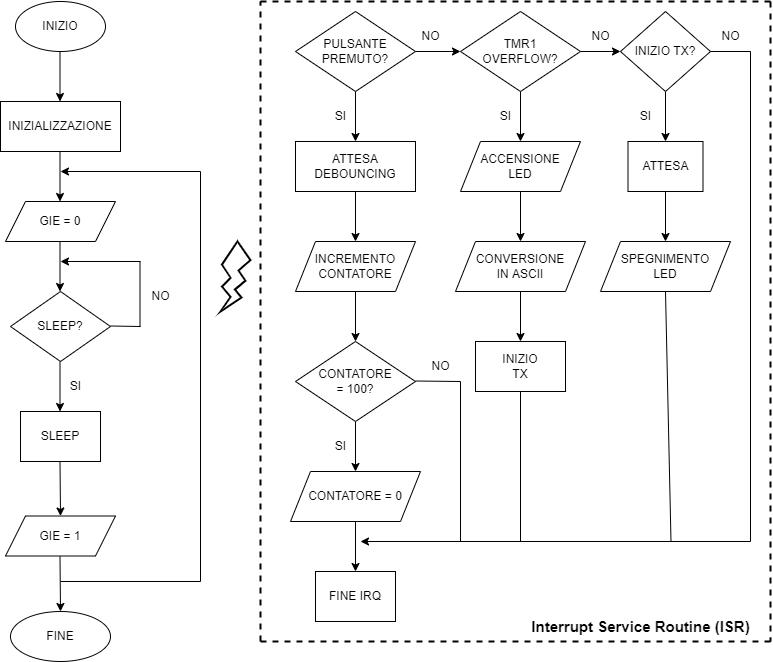

The diagram above was exported from draw.io. Its source (the exported page's mxGraphModel, read from the mxfile embedded in the PNG):
<mxGraphModel dx="1038" dy="539" grid="1" gridSize="10" guides="1" tooltips="1" connect="1" arrows="1" fold="1" page="1" pageScale="1" pageWidth="827" pageHeight="1169" math="0" shadow="0">
  <root>
    <mxCell id="0" />
    <mxCell id="1" parent="0" />
    <mxCell id="wPxrzBk2QFfJaxg71ovw-1" value="INIZIO" style="ellipse;whiteSpace=wrap;html=1;" parent="1" vertex="1">
      <mxGeometry x="55" y="30" width="90" height="50" as="geometry" />
    </mxCell>
    <mxCell id="wPxrzBk2QFfJaxg71ovw-2" value="INIZIALIZZAZIONE" style="rounded=0;whiteSpace=wrap;html=1;" parent="1" vertex="1">
      <mxGeometry x="40" y="130" width="120" height="50" as="geometry" />
    </mxCell>
    <mxCell id="wPxrzBk2QFfJaxg71ovw-3" value="GIE = 0" style="shape=parallelogram;perimeter=parallelogramPerimeter;whiteSpace=wrap;html=1;fixedSize=1;" parent="1" vertex="1">
      <mxGeometry x="45" y="230" width="110" height="40" as="geometry" />
    </mxCell>
    <mxCell id="wPxrzBk2QFfJaxg71ovw-4" value="SLEEP?" style="rhombus;whiteSpace=wrap;html=1;" parent="1" vertex="1">
      <mxGeometry x="50" y="320" width="100" height="70" as="geometry" />
    </mxCell>
    <mxCell id="wPxrzBk2QFfJaxg71ovw-5" value="SLEEP" style="rounded=0;whiteSpace=wrap;html=1;" parent="1" vertex="1">
      <mxGeometry x="60" y="440" width="80" height="50" as="geometry" />
    </mxCell>
    <mxCell id="wPxrzBk2QFfJaxg71ovw-6" value="GIE = 1" style="shape=parallelogram;perimeter=parallelogramPerimeter;whiteSpace=wrap;html=1;fixedSize=1;" parent="1" vertex="1">
      <mxGeometry x="45" y="544.5" width="110" height="40" as="geometry" />
    </mxCell>
    <mxCell id="wPxrzBk2QFfJaxg71ovw-7" value="FINE" style="ellipse;whiteSpace=wrap;html=1;" parent="1" vertex="1">
      <mxGeometry x="50" y="640" width="100" height="50" as="geometry" />
    </mxCell>
    <mxCell id="wPxrzBk2QFfJaxg71ovw-10" value="" style="endArrow=classic;html=1;rounded=0;" parent="1" edge="1">
      <mxGeometry width="50" height="50" relative="1" as="geometry">
        <mxPoint x="99.5" y="80" as="sourcePoint" />
        <mxPoint x="99.5" y="130" as="targetPoint" />
      </mxGeometry>
    </mxCell>
    <mxCell id="wPxrzBk2QFfJaxg71ovw-11" value="" style="endArrow=classic;html=1;rounded=0;" parent="1" edge="1">
      <mxGeometry width="50" height="50" relative="1" as="geometry">
        <mxPoint x="99.5" y="180" as="sourcePoint" />
        <mxPoint x="99.5" y="230" as="targetPoint" />
      </mxGeometry>
    </mxCell>
    <mxCell id="wPxrzBk2QFfJaxg71ovw-13" value="" style="endArrow=classic;html=1;rounded=0;" parent="1" edge="1">
      <mxGeometry width="50" height="50" relative="1" as="geometry">
        <mxPoint x="99.5" y="270" as="sourcePoint" />
        <mxPoint x="99.5" y="320" as="targetPoint" />
      </mxGeometry>
    </mxCell>
    <mxCell id="wPxrzBk2QFfJaxg71ovw-14" value="" style="endArrow=classic;html=1;rounded=0;" parent="1" edge="1">
      <mxGeometry width="50" height="50" relative="1" as="geometry">
        <mxPoint x="99.5" y="390" as="sourcePoint" />
        <mxPoint x="99.5" y="440" as="targetPoint" />
      </mxGeometry>
    </mxCell>
    <mxCell id="wPxrzBk2QFfJaxg71ovw-15" value="" style="endArrow=classic;html=1;rounded=0;entryX=0.5;entryY=0;entryDx=0;entryDy=0;" parent="1" target="wPxrzBk2QFfJaxg71ovw-6" edge="1">
      <mxGeometry width="50" height="50" relative="1" as="geometry">
        <mxPoint x="99.5" y="490" as="sourcePoint" />
        <mxPoint x="99.5" y="540" as="targetPoint" />
      </mxGeometry>
    </mxCell>
    <mxCell id="wPxrzBk2QFfJaxg71ovw-17" value="" style="endArrow=classic;html=1;rounded=0;entryX=0.5;entryY=0;entryDx=0;entryDy=0;" parent="1" target="wPxrzBk2QFfJaxg71ovw-7" edge="1">
      <mxGeometry width="50" height="50" relative="1" as="geometry">
        <mxPoint x="99.5" y="585" as="sourcePoint" />
        <mxPoint x="99.5" y="635" as="targetPoint" />
      </mxGeometry>
    </mxCell>
    <mxCell id="wPxrzBk2QFfJaxg71ovw-27" value="" style="endArrow=none;html=1;rounded=0;" parent="1" edge="1">
      <mxGeometry width="50" height="50" relative="1" as="geometry">
        <mxPoint x="150" y="354.5" as="sourcePoint" />
        <mxPoint x="180" y="355" as="targetPoint" />
      </mxGeometry>
    </mxCell>
    <mxCell id="wPxrzBk2QFfJaxg71ovw-28" value="" style="endArrow=none;html=1;rounded=0;" parent="1" edge="1">
      <mxGeometry width="50" height="50" relative="1" as="geometry">
        <mxPoint x="179.5" y="360" as="sourcePoint" />
        <mxPoint x="179.5" y="290" as="targetPoint" />
      </mxGeometry>
    </mxCell>
    <mxCell id="wPxrzBk2QFfJaxg71ovw-29" value="" style="endArrow=classic;html=1;rounded=0;" parent="1" edge="1">
      <mxGeometry width="50" height="50" relative="1" as="geometry">
        <mxPoint x="180" y="290" as="sourcePoint" />
        <mxPoint x="100" y="290" as="targetPoint" />
      </mxGeometry>
    </mxCell>
    <mxCell id="wPxrzBk2QFfJaxg71ovw-30" value="SI" style="text;html=1;resizable=0;autosize=1;align=center;verticalAlign=middle;points=[];fillColor=none;strokeColor=none;rounded=0;" parent="1" vertex="1">
      <mxGeometry x="100" y="400" width="30" height="30" as="geometry" />
    </mxCell>
    <mxCell id="wPxrzBk2QFfJaxg71ovw-31" value="NO" style="text;html=1;resizable=0;autosize=1;align=center;verticalAlign=middle;points=[];fillColor=none;strokeColor=none;rounded=0;" parent="1" vertex="1">
      <mxGeometry x="180" y="310" width="40" height="30" as="geometry" />
    </mxCell>
    <mxCell id="wPxrzBk2QFfJaxg71ovw-32" value="" style="endArrow=none;html=1;rounded=0;" parent="1" edge="1">
      <mxGeometry width="50" height="50" relative="1" as="geometry">
        <mxPoint x="100" y="610" as="sourcePoint" />
        <mxPoint x="240" y="610" as="targetPoint" />
      </mxGeometry>
    </mxCell>
    <mxCell id="wPxrzBk2QFfJaxg71ovw-33" value="" style="endArrow=none;html=1;rounded=0;" parent="1" edge="1">
      <mxGeometry width="50" height="50" relative="1" as="geometry">
        <mxPoint x="240" y="610" as="sourcePoint" />
        <mxPoint x="240" y="200" as="targetPoint" />
      </mxGeometry>
    </mxCell>
    <mxCell id="wPxrzBk2QFfJaxg71ovw-34" value="" style="endArrow=classic;html=1;rounded=0;" parent="1" edge="1">
      <mxGeometry width="50" height="50" relative="1" as="geometry">
        <mxPoint x="240" y="200" as="sourcePoint" />
        <mxPoint x="100" y="200" as="targetPoint" />
      </mxGeometry>
    </mxCell>
    <mxCell id="wPxrzBk2QFfJaxg71ovw-35" value="" style="verticalLabelPosition=bottom;verticalAlign=top;html=1;shape=mxgraph.basic.flash;strokeWidth=2;" parent="1" vertex="1">
      <mxGeometry x="260" y="270" width="30" height="70" as="geometry" />
    </mxCell>
    <mxCell id="wPxrzBk2QFfJaxg71ovw-39" style="edgeStyle=orthogonalEdgeStyle;rounded=0;orthogonalLoop=1;jettySize=auto;html=1;" parent="1" source="wPxrzBk2QFfJaxg71ovw-36" target="wPxrzBk2QFfJaxg71ovw-37" edge="1">
      <mxGeometry relative="1" as="geometry" />
    </mxCell>
    <mxCell id="wPxrzBk2QFfJaxg71ovw-56" value="" style="edgeStyle=orthogonalEdgeStyle;rounded=0;orthogonalLoop=1;jettySize=auto;html=1;" parent="1" source="wPxrzBk2QFfJaxg71ovw-36" target="wPxrzBk2QFfJaxg71ovw-47" edge="1">
      <mxGeometry relative="1" as="geometry" />
    </mxCell>
    <mxCell id="wPxrzBk2QFfJaxg71ovw-36" value="PULSANTE&lt;br&gt;PREMUTO?" style="rhombus;whiteSpace=wrap;html=1;" parent="1" vertex="1">
      <mxGeometry x="335" y="40" width="120" height="80" as="geometry" />
    </mxCell>
    <mxCell id="wPxrzBk2QFfJaxg71ovw-40" value="" style="edgeStyle=orthogonalEdgeStyle;rounded=0;orthogonalLoop=1;jettySize=auto;html=1;" parent="1" source="wPxrzBk2QFfJaxg71ovw-37" target="wPxrzBk2QFfJaxg71ovw-38" edge="1">
      <mxGeometry relative="1" as="geometry" />
    </mxCell>
    <mxCell id="wPxrzBk2QFfJaxg71ovw-37" value="ATTESA DEBOUNCING" style="rounded=0;whiteSpace=wrap;html=1;" parent="1" vertex="1">
      <mxGeometry x="335" y="170" width="120" height="50" as="geometry" />
    </mxCell>
    <mxCell id="wPxrzBk2QFfJaxg71ovw-42" value="" style="edgeStyle=orthogonalEdgeStyle;rounded=0;orthogonalLoop=1;jettySize=auto;html=1;" parent="1" source="wPxrzBk2QFfJaxg71ovw-38" target="wPxrzBk2QFfJaxg71ovw-41" edge="1">
      <mxGeometry relative="1" as="geometry" />
    </mxCell>
    <mxCell id="wPxrzBk2QFfJaxg71ovw-38" value="INCREMENTO&lt;br&gt;CONTATORE" style="shape=parallelogram;perimeter=parallelogramPerimeter;whiteSpace=wrap;html=1;fixedSize=1;" parent="1" vertex="1">
      <mxGeometry x="335" y="270" width="120" height="50" as="geometry" />
    </mxCell>
    <mxCell id="wPxrzBk2QFfJaxg71ovw-44" value="" style="edgeStyle=orthogonalEdgeStyle;rounded=0;orthogonalLoop=1;jettySize=auto;html=1;" parent="1" source="wPxrzBk2QFfJaxg71ovw-41" target="wPxrzBk2QFfJaxg71ovw-43" edge="1">
      <mxGeometry relative="1" as="geometry" />
    </mxCell>
    <mxCell id="wPxrzBk2QFfJaxg71ovw-41" value="CONTATORE&lt;br&gt;= 100?" style="rhombus;whiteSpace=wrap;html=1;" parent="1" vertex="1">
      <mxGeometry x="335" y="370" width="120" height="80" as="geometry" />
    </mxCell>
    <mxCell id="wPxrzBk2QFfJaxg71ovw-67" value="" style="edgeStyle=orthogonalEdgeStyle;rounded=0;orthogonalLoop=1;jettySize=auto;html=1;" parent="1" source="wPxrzBk2QFfJaxg71ovw-43" target="wPxrzBk2QFfJaxg71ovw-66" edge="1">
      <mxGeometry relative="1" as="geometry" />
    </mxCell>
    <mxCell id="wPxrzBk2QFfJaxg71ovw-43" value="CONTATORE = 0" style="shape=parallelogram;perimeter=parallelogramPerimeter;whiteSpace=wrap;html=1;fixedSize=1;" parent="1" vertex="1">
      <mxGeometry x="330" y="500" width="130" height="50" as="geometry" />
    </mxCell>
    <mxCell id="wPxrzBk2QFfJaxg71ovw-45" value="SI" style="text;html=1;resizable=0;autosize=1;align=center;verticalAlign=middle;points=[];fillColor=none;strokeColor=none;rounded=0;" parent="1" vertex="1">
      <mxGeometry x="365" y="130" width="30" height="30" as="geometry" />
    </mxCell>
    <mxCell id="wPxrzBk2QFfJaxg71ovw-46" value="SI" style="text;html=1;resizable=0;autosize=1;align=center;verticalAlign=middle;points=[];fillColor=none;strokeColor=none;rounded=0;" parent="1" vertex="1">
      <mxGeometry x="365" y="460" width="30" height="30" as="geometry" />
    </mxCell>
    <mxCell id="wPxrzBk2QFfJaxg71ovw-51" value="" style="edgeStyle=orthogonalEdgeStyle;rounded=0;orthogonalLoop=1;jettySize=auto;html=1;" parent="1" source="wPxrzBk2QFfJaxg71ovw-47" target="wPxrzBk2QFfJaxg71ovw-50" edge="1">
      <mxGeometry relative="1" as="geometry" />
    </mxCell>
    <mxCell id="wPxrzBk2QFfJaxg71ovw-57" value="" style="edgeStyle=orthogonalEdgeStyle;rounded=0;orthogonalLoop=1;jettySize=auto;html=1;" parent="1" source="wPxrzBk2QFfJaxg71ovw-47" target="wPxrzBk2QFfJaxg71ovw-55" edge="1">
      <mxGeometry relative="1" as="geometry" />
    </mxCell>
    <mxCell id="wPxrzBk2QFfJaxg71ovw-47" value="TMR1&lt;br&gt;OVERFLOW?" style="rhombus;whiteSpace=wrap;html=1;" parent="1" vertex="1">
      <mxGeometry x="500" y="40" width="120" height="80" as="geometry" />
    </mxCell>
    <mxCell id="8hhjL7DTeIa-P_v1wBl2-2" value="" style="edgeStyle=orthogonalEdgeStyle;rounded=0;orthogonalLoop=1;jettySize=auto;html=1;" parent="1" source="wPxrzBk2QFfJaxg71ovw-50" target="8hhjL7DTeIa-P_v1wBl2-1" edge="1">
      <mxGeometry relative="1" as="geometry" />
    </mxCell>
    <mxCell id="wPxrzBk2QFfJaxg71ovw-50" value="ACCENSIONE&lt;br&gt;LED" style="shape=parallelogram;perimeter=parallelogramPerimeter;whiteSpace=wrap;html=1;fixedSize=1;" parent="1" vertex="1">
      <mxGeometry x="500" y="170" width="120" height="50" as="geometry" />
    </mxCell>
    <mxCell id="wPxrzBk2QFfJaxg71ovw-52" value="SI" style="text;html=1;resizable=0;autosize=1;align=center;verticalAlign=middle;points=[];fillColor=none;strokeColor=none;rounded=0;" parent="1" vertex="1">
      <mxGeometry x="530" y="130" width="30" height="30" as="geometry" />
    </mxCell>
    <mxCell id="wPxrzBk2QFfJaxg71ovw-53" value="INIZIO&lt;br&gt;TX" style="rounded=0;whiteSpace=wrap;html=1;" parent="1" vertex="1">
      <mxGeometry x="515" y="370" width="90" height="50" as="geometry" />
    </mxCell>
    <mxCell id="xeNw11Q4GwMUfqkgN45U-3" value="" style="edgeStyle=orthogonalEdgeStyle;rounded=0;orthogonalLoop=1;jettySize=auto;html=1;" edge="1" parent="1" source="wPxrzBk2QFfJaxg71ovw-55" target="xeNw11Q4GwMUfqkgN45U-1">
      <mxGeometry relative="1" as="geometry" />
    </mxCell>
    <mxCell id="wPxrzBk2QFfJaxg71ovw-55" value="INIZIO TX?" style="rhombus;whiteSpace=wrap;html=1;" parent="1" vertex="1">
      <mxGeometry x="660" y="40" width="90" height="80" as="geometry" />
    </mxCell>
    <mxCell id="wPxrzBk2QFfJaxg71ovw-58" value="NO" style="text;html=1;resizable=0;autosize=1;align=center;verticalAlign=middle;points=[];fillColor=none;strokeColor=none;rounded=0;" parent="1" vertex="1">
      <mxGeometry x="450" y="50" width="40" height="30" as="geometry" />
    </mxCell>
    <mxCell id="wPxrzBk2QFfJaxg71ovw-60" value="NO" style="text;html=1;resizable=0;autosize=1;align=center;verticalAlign=middle;points=[];fillColor=none;strokeColor=none;rounded=0;" parent="1" vertex="1">
      <mxGeometry x="620" y="50" width="40" height="30" as="geometry" />
    </mxCell>
    <mxCell id="wPxrzBk2QFfJaxg71ovw-62" value="SPEGNIMENTO&lt;br&gt;LED" style="shape=parallelogram;perimeter=parallelogramPerimeter;whiteSpace=wrap;html=1;fixedSize=1;" parent="1" vertex="1">
      <mxGeometry x="640" y="270" width="130" height="50" as="geometry" />
    </mxCell>
    <mxCell id="wPxrzBk2QFfJaxg71ovw-66" value="FINE IRQ" style="rounded=0;whiteSpace=wrap;html=1;" parent="1" vertex="1">
      <mxGeometry x="355" y="600" width="80" height="50" as="geometry" />
    </mxCell>
    <mxCell id="wPxrzBk2QFfJaxg71ovw-69" value="" style="endArrow=none;html=1;rounded=0;entryX=0.5;entryY=1;entryDx=0;entryDy=0;" parent="1" target="wPxrzBk2QFfJaxg71ovw-53" edge="1">
      <mxGeometry width="50" height="50" relative="1" as="geometry">
        <mxPoint x="560" y="570" as="sourcePoint" />
        <mxPoint x="560" y="450" as="targetPoint" />
      </mxGeometry>
    </mxCell>
    <mxCell id="wPxrzBk2QFfJaxg71ovw-70" value="" style="endArrow=none;html=1;rounded=0;entryX=0.5;entryY=1;entryDx=0;entryDy=0;" parent="1" edge="1" target="wPxrzBk2QFfJaxg71ovw-62">
      <mxGeometry width="50" height="50" relative="1" as="geometry">
        <mxPoint x="710.5" y="570" as="sourcePoint" />
        <mxPoint x="710" y="330" as="targetPoint" />
      </mxGeometry>
    </mxCell>
    <mxCell id="wPxrzBk2QFfJaxg71ovw-71" value="" style="endArrow=classic;html=1;rounded=0;" parent="1" edge="1">
      <mxGeometry width="50" height="50" relative="1" as="geometry">
        <mxPoint x="790" y="570" as="sourcePoint" />
        <mxPoint x="400" y="570" as="targetPoint" />
      </mxGeometry>
    </mxCell>
    <mxCell id="wPxrzBk2QFfJaxg71ovw-74" value="" style="endArrow=none;html=1;rounded=0;entryX=1;entryY=1;entryDx=0;entryDy=0;entryPerimeter=0;" parent="1" target="wPxrzBk2QFfJaxg71ovw-77" edge="1">
      <mxGeometry width="50" height="50" relative="1" as="geometry">
        <mxPoint x="455" y="409.5" as="sourcePoint" />
        <mxPoint x="520" y="410" as="targetPoint" />
      </mxGeometry>
    </mxCell>
    <mxCell id="wPxrzBk2QFfJaxg71ovw-76" value="" style="endArrow=none;html=1;rounded=0;" parent="1" edge="1">
      <mxGeometry width="50" height="50" relative="1" as="geometry">
        <mxPoint x="500" y="570" as="sourcePoint" />
        <mxPoint x="500" y="410" as="targetPoint" />
      </mxGeometry>
    </mxCell>
    <mxCell id="wPxrzBk2QFfJaxg71ovw-77" value="NO" style="text;html=1;resizable=0;autosize=1;align=center;verticalAlign=middle;points=[];fillColor=none;strokeColor=none;rounded=0;" parent="1" vertex="1">
      <mxGeometry x="460" y="380" width="40" height="30" as="geometry" />
    </mxCell>
    <mxCell id="wPxrzBk2QFfJaxg71ovw-82" value="" style="endArrow=none;dashed=1;html=1;rounded=0;strokeWidth=2;" parent="1" edge="1">
      <mxGeometry width="50" height="50" relative="1" as="geometry">
        <mxPoint x="810" y="30" as="sourcePoint" />
        <mxPoint x="810" y="670" as="targetPoint" />
      </mxGeometry>
    </mxCell>
    <mxCell id="wPxrzBk2QFfJaxg71ovw-83" value="" style="endArrow=none;dashed=1;html=1;rounded=0;strokeWidth=2;" parent="1" edge="1">
      <mxGeometry width="50" height="50" relative="1" as="geometry">
        <mxPoint x="810" y="30" as="sourcePoint" />
        <mxPoint x="300" y="30" as="targetPoint" />
      </mxGeometry>
    </mxCell>
    <mxCell id="wPxrzBk2QFfJaxg71ovw-84" value="" style="endArrow=none;dashed=1;html=1;rounded=0;strokeWidth=2;" parent="1" edge="1">
      <mxGeometry width="50" height="50" relative="1" as="geometry">
        <mxPoint x="300" y="670" as="sourcePoint" />
        <mxPoint x="810" y="670" as="targetPoint" />
      </mxGeometry>
    </mxCell>
    <mxCell id="wPxrzBk2QFfJaxg71ovw-85" value="" style="endArrow=none;dashed=1;html=1;rounded=0;strokeWidth=2;" parent="1" edge="1">
      <mxGeometry width="50" height="50" relative="1" as="geometry">
        <mxPoint x="300" y="670" as="sourcePoint" />
        <mxPoint x="300" y="30" as="targetPoint" />
      </mxGeometry>
    </mxCell>
    <mxCell id="wPxrzBk2QFfJaxg71ovw-86" value="" style="endArrow=none;html=1;rounded=0;exitX=1;exitY=0.5;exitDx=0;exitDy=0;" parent="1" source="wPxrzBk2QFfJaxg71ovw-55" edge="1">
      <mxGeometry width="50" height="50" relative="1" as="geometry">
        <mxPoint x="760" y="80" as="sourcePoint" />
        <mxPoint x="790" y="80" as="targetPoint" />
      </mxGeometry>
    </mxCell>
    <mxCell id="wPxrzBk2QFfJaxg71ovw-87" value="" style="endArrow=none;html=1;rounded=0;" parent="1" edge="1">
      <mxGeometry width="50" height="50" relative="1" as="geometry">
        <mxPoint x="790" y="570" as="sourcePoint" />
        <mxPoint x="790" y="80" as="targetPoint" />
      </mxGeometry>
    </mxCell>
    <mxCell id="wPxrzBk2QFfJaxg71ovw-88" value="NO" style="text;html=1;resizable=0;autosize=1;align=center;verticalAlign=middle;points=[];fillColor=none;strokeColor=none;rounded=0;" parent="1" vertex="1">
      <mxGeometry x="750" y="50" width="40" height="30" as="geometry" />
    </mxCell>
    <mxCell id="8hhjL7DTeIa-P_v1wBl2-3" value="" style="edgeStyle=orthogonalEdgeStyle;rounded=0;orthogonalLoop=1;jettySize=auto;html=1;" parent="1" source="8hhjL7DTeIa-P_v1wBl2-1" target="wPxrzBk2QFfJaxg71ovw-53" edge="1">
      <mxGeometry relative="1" as="geometry" />
    </mxCell>
    <mxCell id="8hhjL7DTeIa-P_v1wBl2-1" value="CONVERSIONE&lt;br&gt;IN ASCII" style="shape=parallelogram;perimeter=parallelogramPerimeter;whiteSpace=wrap;html=1;fixedSize=1;" parent="1" vertex="1">
      <mxGeometry x="495" y="270" width="130" height="50" as="geometry" />
    </mxCell>
    <mxCell id="8hhjL7DTeIa-P_v1wBl2-8" value="Interrupt Service Routine (ISR)" style="text;html=1;resizable=0;autosize=1;align=center;verticalAlign=middle;points=[];fillColor=none;strokeColor=none;rounded=0;strokeWidth=1;fontSize=15;fontStyle=1" parent="1" vertex="1">
      <mxGeometry x="560" y="640" width="240" height="30" as="geometry" />
    </mxCell>
    <mxCell id="xeNw11Q4GwMUfqkgN45U-4" value="" style="edgeStyle=orthogonalEdgeStyle;rounded=0;orthogonalLoop=1;jettySize=auto;html=1;" edge="1" parent="1" source="xeNw11Q4GwMUfqkgN45U-1" target="wPxrzBk2QFfJaxg71ovw-62">
      <mxGeometry relative="1" as="geometry" />
    </mxCell>
    <mxCell id="xeNw11Q4GwMUfqkgN45U-1" value="ATTESA" style="rounded=0;whiteSpace=wrap;html=1;" vertex="1" parent="1">
      <mxGeometry x="667.5" y="170" width="75" height="50" as="geometry" />
    </mxCell>
    <mxCell id="xeNw11Q4GwMUfqkgN45U-5" value="SI" style="text;html=1;resizable=0;autosize=1;align=center;verticalAlign=middle;points=[];fillColor=none;strokeColor=none;rounded=0;" vertex="1" parent="1">
      <mxGeometry x="670" y="130" width="30" height="30" as="geometry" />
    </mxCell>
  </root>
</mxGraphModel>